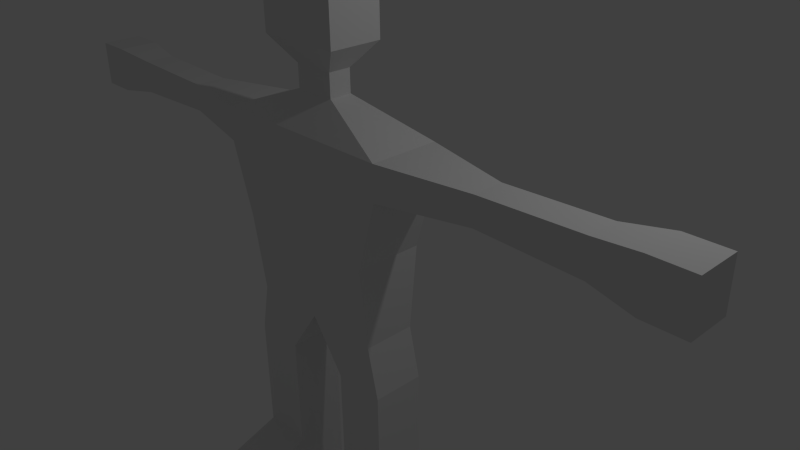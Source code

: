 # Source: person1.blend  (saved by Blender 2.74.0; exported with 4.5.12 LTS)
import bpy
from mathutils import Matrix  # noqa: F401  (used for matrix-valued properties, if any)

bpy.ops.wm.read_factory_settings(use_empty=True)
scene = bpy.context.scene
scene.name = 'Scene'

# ---- collections
col_collection_1 = bpy.data.collections.new('Collection 1'); scene.collection.children.link(col_collection_1)

# ---- materials (node trees are filled in below, after node groups)
mat_material = bpy.data.materials.new('Material')
mat_material.alpha_threshold = 0.0
mat_material.use_transparent_shadow = False
mat_material.roughness = 0.5
mat_material.line_color = (0.0, 0.0, 0.0, 1.0)

# ---- material node trees

# ---- world
world_world = bpy.data.worlds.new('World'); scene.world = world_world
world_world.color = (0.05088, 0.05088, 0.05088)
world_world.use_sun_shadow = False
world_world.sun_shadow_jitter_overblur = 0.0
world_world.cycles.sampling_method = 'MANUAL'
world_world.cycles.sample_map_resolution = 256

# ---- cameras
cam_camera = bpy.data.cameras.new('Camera')
cam_camera.clip_end = 100.0
cam_camera.lens = 35.0
cam_camera.sensor_width = 32.0
cam_camera.sensor_height = 18.0
cam_camera.ortho_scale = 7.314
cam_camera.dof.focus_distance = 0.0
cam_camera.dof.aperture_fstop = 128.0

# ---- lights
light_lamp = bpy.data.lights.new('Lamp', 'POINT')
light_lamp.transmission_factor = 0.0
light_lamp.cutoff_distance = 30.0
light_lamp.energy = 100.0
light_lamp.shadow_buffer_clip_start = 1.001
light_lamp.shadow_soft_size = 0.1
light_lamp.shadow_maximum_resolution = 0.006
light_lamp.use_absolute_resolution = True
light_lamp.cycles.use_multiple_importance_sampling = False

# ---- meshes
me_cube = bpy.data.meshes.new('Cube')
me_cube.from_pydata([(0.0003165, -0.3176, -0.4931), (0.0003165, -1.0, -0.4931), (-1.0, -1.0, -0.4931), (-1.0, -0.3176, -0.4931), (0.000317, -0.2128, 0.5858), (0.0003158, -1.105, 0.5858), (-1.012, -1.105, 0.5858), (-1.012, -0.2128, 0.5858), (0.000317, -0.2128, 1.507), (0.0003158, -1.105, 1.507), (-1.291, -1.105, 1.507), (-1.291, -0.2128, 1.507), (-0.4633, -0.3176, -1.155), (-0.4633, -1.0, -1.155), (-1.148, -1.0, -1.155), (-1.148, -0.3176, -1.155), (-0.4633, -0.3176, -2.397), (-0.4633, -1.0, -2.397), (-1.148, -1.0, -2.397), (-1.148, -0.3176, -2.397), (-0.4633, -0.3176, -3.726), (-0.4633, -1.0, -3.726), (-1.148, -1.0, -3.726), (-1.148, -0.3176, -3.726), (-1.148, -1.0, -2.736), (-1.148, -0.3176, -3.062), (-0.4633, -1.0, -2.736), (-0.4633, -0.3176, -3.062), (-0.4633, -1.948, -3.726), (-1.148, -1.948, -3.726), (-1.148, -1.948, -3.062), (-0.4633, -1.948, -3.062), (0.000317, -0.2128, 1.952), (0.0003158, -1.105, 1.952), (-1.291, -1.105, 1.952), (-1.291, -0.2128, 1.952), (0.000317, -0.5142, 2.329), (0.0003158, -0.8033, 2.329), (-0.2768, -0.8033, 2.329), (-0.2768, -0.5142, 2.329), (0.000317, -0.5142, 2.626), (0.0003158, -0.8033, 2.626), (-0.2768, -0.8033, 2.626), (-0.2768, -0.5142, 2.626), (0.000317, -0.3176, 2.947), (0.0003158, -1.0, 2.947), (-0.5673, -1.0, 2.947), (-0.5673, -0.3176, 2.947), (0.000317, -0.3176, 3.497), (0.0003158, -1.0, 3.497), (-0.5673, -1.0, 3.497), (-0.5673, -0.3176, 3.497), (0.000317, -0.3176, 3.788), (0.0003158, -1.0, 3.788), (-0.2026, -1.0, 3.788), (-0.2026, -0.3176, 3.788), (-2.451, -0.8598, 1.549), (-2.451, -0.4577, 1.549), (-2.451, -0.8598, 1.91), (-2.451, -0.4577, 1.91), (-3.767, -0.8598, 1.507), (-3.767, -0.4577, 1.507), (-3.767, -0.8598, 1.952), (-3.767, -0.4577, 1.952), (-4.338, -0.934, 1.425), (-4.338, -0.3836, 1.425), (-4.338, -0.934, 2.034), (-4.338, -0.3836, 2.034), (-4.84, -0.934, 1.425), (-4.84, -0.3836, 1.425), (-4.84, -0.934, 2.034), (-4.84, -0.3836, 2.034)], [], [(2, 3, 15, 14), (7, 6, 10, 11), (1, 5, 6, 2), (2, 6, 7, 3), (4, 0, 3, 7), (10, 34, 58, 56), (6, 5, 9, 10), (4, 7, 11, 8), (5, 4, 8, 9), (14, 15, 19, 18), (1, 2, 14, 13), (3, 0, 12, 15), (0, 1, 13, 12), (24, 25, 23, 22), (13, 14, 18, 17), (15, 12, 16, 19), (12, 13, 17, 16), (20, 21, 22, 23), (26, 24, 30, 31), (25, 27, 20, 23), (27, 26, 21, 20), (16, 17, 26, 27), (19, 16, 27, 25), (17, 18, 24, 26), (18, 19, 25, 24), (31, 30, 29, 28), (21, 26, 31, 28), (24, 22, 29, 30), (22, 21, 28, 29), (35, 34, 38, 39), (10, 9, 33, 34), (8, 11, 35, 32), (9, 8, 32, 33), (39, 38, 42, 43), (34, 33, 37, 38), (32, 35, 39, 36), (33, 32, 36, 37), (43, 42, 46, 47), (38, 37, 41, 42), (36, 39, 43, 40), (37, 36, 40, 41), (47, 46, 50, 51), (42, 41, 45, 46), (40, 43, 47, 44), (41, 40, 44, 45), (51, 50, 54, 55), (46, 45, 49, 50), (44, 47, 51, 48), (45, 44, 48, 49), (52, 55, 54, 53), (50, 49, 53, 54), (48, 51, 55, 52), (49, 48, 52, 53), (56, 58, 62, 60), (35, 11, 57, 59), (34, 35, 59, 58), (11, 10, 56, 57), (60, 62, 66, 64), (59, 57, 61, 63), (58, 59, 63, 62), (57, 56, 60, 61), (64, 66, 70, 68), (63, 61, 65, 67), (62, 63, 67, 66), (61, 60, 64, 65), (69, 68, 70, 71), (67, 65, 69, 71), (66, 67, 71, 70), (65, 64, 68, 69)])
me_cube.materials.append(mat_material)
me_cube.use_remesh_preserve_volume = False
me_cube.use_remesh_preserve_attributes = False
me_cube.use_mirror_vertex_groups = False
me_cube.update()

# ---- objects
ob_cube = bpy.data.objects.new('Cube', me_cube)
ob_lamp = bpy.data.objects.new('Lamp', light_lamp)
ob_camera = bpy.data.objects.new('Camera', cam_camera)

# ---- transforms, parenting, visibility, modifiers, constraints
ob_cube.location = (0.0, 0.0, 0.0)
ob_cube.lock_rotations_4d = False
ob_cube.empty_display_type = 'ARROWS'
ob_cube.lineart.crease_threshold = 0.0
_m = ob_cube.modifiers.new('Mirror', 'MIRROR')
ob_lamp.location = (4.076, 1.005, 5.904)
ob_lamp.rotation_euler = (0.6503, 0.05522, 1.866)
ob_lamp.lock_rotations_4d = False
ob_lamp.empty_display_type = 'ARROWS'
ob_lamp.color = (0.0, 0.0, 0.0, 0.0)
ob_lamp.lineart.crease_threshold = 0.0
ob_camera.location = (7.481, -6.508, 5.344)
ob_camera.rotation_euler = (1.109, 0.01082, 0.8149)
ob_camera.lock_rotations_4d = False
ob_camera.empty_display_type = 'ARROWS'
ob_camera.color = (0.0, 0.0, 0.0, 0.0)
ob_camera.display_type = 'WIRE'
ob_camera.lineart.crease_threshold = 0.0

# ---- collection membership
col_collection_1.objects.link(ob_cube)
col_collection_1.objects.link(ob_lamp)
col_collection_1.objects.link(ob_camera)

# ---- scene / render settings (as saved in the file)
scene.camera = ob_camera
scene.frame_start = 1; scene.frame_end = 250; scene.frame_set(1)
scene.render.engine = 'BLENDER_EEVEE_NEXT'
scene.render.resolution_percentage = 50
scene.render.dither_intensity = 0.0
scene.cycles.use_denoising = False
scene.cycles.samples = 10
scene.cycles.sampling_pattern = 'TABULATED_SOBOL'
scene.cycles.light_sampling_threshold = 0.0
scene.cycles.use_adaptive_sampling = False
scene.cycles.use_light_tree = False
scene.cycles.blur_glossy = 0.0
scene.cycles.pixel_filter_type = 'GAUSSIAN'
scene.cycles.sample_clamp_indirect = 0.0
scene.view_settings.view_transform = 'Standard'
bpy.context.view_layer.update()

